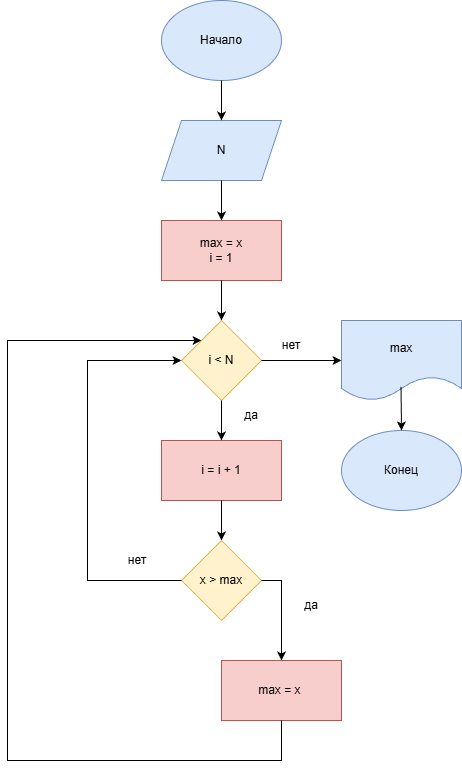

The diagram above was exported from draw.io. Its source (the exported page's mxGraphModel, read from the mxfile embedded in the PNG):
<mxGraphModel dx="1407" dy="833" grid="1" gridSize="10" guides="1" tooltips="1" connect="1" arrows="1" fold="1" page="1" pageScale="1" pageWidth="827" pageHeight="1169" math="0" shadow="0">
  <root>
    <mxCell id="0" />
    <mxCell id="1" parent="0" />
    <mxCell id="NKPeNvAoADrWhCyy1NOQ-1" parent="1" style="ellipse;whiteSpace=wrap;html=1;fillColor=#dae8fc;strokeColor=#6c8ebf;" value="Начало" vertex="1">
      <mxGeometry height="80" width="120" x="354" y="40" as="geometry" />
    </mxCell>
    <mxCell id="NKPeNvAoADrWhCyy1NOQ-2" parent="1" style="shape=parallelogram;perimeter=parallelogramPerimeter;whiteSpace=wrap;html=1;fixedSize=1;fillColor=#dae8fc;strokeColor=#6c8ebf;" value="N" vertex="1">
      <mxGeometry height="60" width="120" x="354" y="160" as="geometry" />
    </mxCell>
    <mxCell id="NKPeNvAoADrWhCyy1NOQ-3" edge="1" parent="1" source="NKPeNvAoADrWhCyy1NOQ-1" style="endArrow=classic;html=1;rounded=0;exitX=0.5;exitY=1;exitDx=0;exitDy=0;entryX=0.5;entryY=0;entryDx=0;entryDy=0;" target="NKPeNvAoADrWhCyy1NOQ-2" value="">
      <mxGeometry height="50" relative="1" width="50" as="geometry">
        <mxPoint x="404" y="270" as="sourcePoint" />
        <mxPoint x="454" y="220" as="targetPoint" />
      </mxGeometry>
    </mxCell>
    <mxCell id="NKPeNvAoADrWhCyy1NOQ-4" parent="1" style="rounded=0;whiteSpace=wrap;html=1;fillColor=#f8cecc;strokeColor=#b85450;" value="max = x&lt;div&gt;i = 1&lt;/div&gt;" vertex="1">
      <mxGeometry height="60" width="120" x="354" y="260" as="geometry" />
    </mxCell>
    <mxCell id="NKPeNvAoADrWhCyy1NOQ-5" edge="1" parent="1" source="NKPeNvAoADrWhCyy1NOQ-2" style="endArrow=classic;html=1;rounded=0;exitX=0.5;exitY=1;exitDx=0;exitDy=0;entryX=0.5;entryY=0;entryDx=0;entryDy=0;" target="NKPeNvAoADrWhCyy1NOQ-4" value="">
      <mxGeometry height="50" relative="1" width="50" as="geometry">
        <mxPoint x="404" y="270" as="sourcePoint" />
        <mxPoint x="454" y="220" as="targetPoint" />
      </mxGeometry>
    </mxCell>
    <mxCell id="NKPeNvAoADrWhCyy1NOQ-6" parent="1" style="rhombus;whiteSpace=wrap;html=1;fillColor=#fff2cc;strokeColor=#d6b656;" value="i &amp;lt; N" vertex="1">
      <mxGeometry height="80" width="80" x="374" y="360" as="geometry" />
    </mxCell>
    <mxCell id="NKPeNvAoADrWhCyy1NOQ-7" edge="1" parent="1" source="NKPeNvAoADrWhCyy1NOQ-4" style="endArrow=classic;html=1;rounded=0;exitX=0.5;exitY=1;exitDx=0;exitDy=0;entryX=0.5;entryY=0;entryDx=0;entryDy=0;" target="NKPeNvAoADrWhCyy1NOQ-6" value="">
      <mxGeometry height="50" relative="1" width="50" as="geometry">
        <mxPoint x="404" y="470" as="sourcePoint" />
        <mxPoint x="454" y="420" as="targetPoint" />
      </mxGeometry>
    </mxCell>
    <mxCell id="NKPeNvAoADrWhCyy1NOQ-8" parent="1" style="rounded=0;whiteSpace=wrap;html=1;fillColor=#f8cecc;strokeColor=#b85450;" value="i = i + 1" vertex="1">
      <mxGeometry height="60" width="120" x="354" y="480" as="geometry" />
    </mxCell>
    <mxCell id="NKPeNvAoADrWhCyy1NOQ-9" edge="1" parent="1" source="NKPeNvAoADrWhCyy1NOQ-6" style="endArrow=classic;html=1;rounded=0;exitX=0.5;exitY=1;exitDx=0;exitDy=0;entryX=0.5;entryY=0;entryDx=0;entryDy=0;" target="NKPeNvAoADrWhCyy1NOQ-8" value="">
      <mxGeometry height="50" relative="1" width="50" as="geometry">
        <mxPoint x="400" y="520" as="sourcePoint" />
        <mxPoint x="450" y="470" as="targetPoint" />
      </mxGeometry>
    </mxCell>
    <mxCell id="NKPeNvAoADrWhCyy1NOQ-10" parent="1" style="text;html=1;whiteSpace=wrap;strokeColor=none;fillColor=none;align=center;verticalAlign=middle;rounded=0;" value="да" vertex="1">
      <mxGeometry height="30" width="60" x="414" y="440" as="geometry" />
    </mxCell>
    <mxCell id="NKPeNvAoADrWhCyy1NOQ-11" parent="1" style="rhombus;whiteSpace=wrap;html=1;fillColor=#fff2cc;strokeColor=#d6b656;" value="x &amp;gt; max" vertex="1">
      <mxGeometry height="80" width="80" x="374" y="580" as="geometry" />
    </mxCell>
    <mxCell id="NKPeNvAoADrWhCyy1NOQ-12" edge="1" parent="1" source="NKPeNvAoADrWhCyy1NOQ-8" style="endArrow=classic;html=1;rounded=0;exitX=0.5;exitY=1;exitDx=0;exitDy=0;entryX=0.5;entryY=0;entryDx=0;entryDy=0;" target="NKPeNvAoADrWhCyy1NOQ-11" value="">
      <mxGeometry height="50" relative="1" width="50" as="geometry">
        <mxPoint x="400" y="620" as="sourcePoint" />
        <mxPoint x="450" y="570" as="targetPoint" />
      </mxGeometry>
    </mxCell>
    <mxCell id="NKPeNvAoADrWhCyy1NOQ-13" edge="1" parent="1" source="NKPeNvAoADrWhCyy1NOQ-11" style="endArrow=classic;html=1;rounded=0;exitX=0;exitY=0.5;exitDx=0;exitDy=0;entryX=0;entryY=0.5;entryDx=0;entryDy=0;" target="NKPeNvAoADrWhCyy1NOQ-6" value="">
      <mxGeometry height="50" relative="1" width="50" as="geometry">
        <Array as="points">
          <mxPoint x="280" y="620" />
          <mxPoint x="280" y="400" />
        </Array>
        <mxPoint x="400" y="620" as="sourcePoint" />
        <mxPoint x="280" y="400" as="targetPoint" />
      </mxGeometry>
    </mxCell>
    <mxCell id="NKPeNvAoADrWhCyy1NOQ-14" parent="1" style="text;html=1;whiteSpace=wrap;strokeColor=none;fillColor=none;align=center;verticalAlign=middle;rounded=0;" value="нет" vertex="1">
      <mxGeometry height="30" width="60" x="300" y="585" as="geometry" />
    </mxCell>
    <mxCell id="NKPeNvAoADrWhCyy1NOQ-15" parent="1" style="rounded=0;whiteSpace=wrap;html=1;fillColor=#f8cecc;strokeColor=#b85450;" value="max = x&amp;nbsp;" vertex="1">
      <mxGeometry height="60" width="120" x="414" y="700" as="geometry" />
    </mxCell>
    <mxCell id="NKPeNvAoADrWhCyy1NOQ-16" edge="1" parent="1" source="NKPeNvAoADrWhCyy1NOQ-11" style="endArrow=classic;html=1;rounded=0;exitX=1;exitY=0.5;exitDx=0;exitDy=0;entryX=0.5;entryY=0;entryDx=0;entryDy=0;" target="NKPeNvAoADrWhCyy1NOQ-15" value="">
      <mxGeometry height="50" relative="1" width="50" as="geometry">
        <Array as="points">
          <mxPoint x="474" y="620" />
        </Array>
        <mxPoint x="400" y="620" as="sourcePoint" />
        <mxPoint x="450" y="570" as="targetPoint" />
      </mxGeometry>
    </mxCell>
    <mxCell id="NKPeNvAoADrWhCyy1NOQ-17" parent="1" style="text;html=1;whiteSpace=wrap;strokeColor=none;fillColor=none;align=center;verticalAlign=middle;rounded=0;" value="да" vertex="1">
      <mxGeometry height="30" width="60" x="474" y="630" as="geometry" />
    </mxCell>
    <mxCell id="NKPeNvAoADrWhCyy1NOQ-18" edge="1" parent="1" source="NKPeNvAoADrWhCyy1NOQ-15" style="endArrow=classic;html=1;rounded=0;exitX=0.5;exitY=1;exitDx=0;exitDy=0;entryX=0;entryY=0;entryDx=0;entryDy=0;" target="NKPeNvAoADrWhCyy1NOQ-6" value="">
      <mxGeometry height="50" relative="1" width="50" as="geometry">
        <Array as="points">
          <mxPoint x="474" y="800" />
          <mxPoint x="200" y="800" />
          <mxPoint x="200" y="380" />
        </Array>
        <mxPoint x="400" y="720" as="sourcePoint" />
        <mxPoint x="200" y="370" as="targetPoint" />
      </mxGeometry>
    </mxCell>
    <mxCell id="NKPeNvAoADrWhCyy1NOQ-20" parent="1" style="shape=document;whiteSpace=wrap;html=1;boundedLbl=1;fillColor=#dae8fc;strokeColor=#6c8ebf;" value="max" vertex="1">
      <mxGeometry height="80" width="120" x="534" y="360" as="geometry" />
    </mxCell>
    <mxCell id="NKPeNvAoADrWhCyy1NOQ-21" edge="1" parent="1" source="NKPeNvAoADrWhCyy1NOQ-6" style="endArrow=classic;html=1;rounded=0;entryX=0;entryY=0.5;entryDx=0;entryDy=0;exitX=1;exitY=0.5;exitDx=0;exitDy=0;" target="NKPeNvAoADrWhCyy1NOQ-20" value="">
      <mxGeometry height="50" relative="1" width="50" as="geometry">
        <mxPoint x="470" y="400" as="sourcePoint" />
        <mxPoint x="450" y="350" as="targetPoint" />
      </mxGeometry>
    </mxCell>
    <mxCell id="NKPeNvAoADrWhCyy1NOQ-22" parent="1" style="text;html=1;whiteSpace=wrap;strokeColor=none;fillColor=none;align=center;verticalAlign=middle;rounded=0;" value="нет" vertex="1">
      <mxGeometry height="30" width="60" x="454" y="370" as="geometry" />
    </mxCell>
    <mxCell id="NKPeNvAoADrWhCyy1NOQ-23" parent="1" style="ellipse;whiteSpace=wrap;html=1;fillColor=#dae8fc;strokeColor=#6c8ebf;" value="Конец" vertex="1">
      <mxGeometry height="80" width="120" x="534" y="470" as="geometry" />
    </mxCell>
    <mxCell id="NKPeNvAoADrWhCyy1NOQ-24" edge="1" parent="1" source="NKPeNvAoADrWhCyy1NOQ-20" style="endArrow=classic;html=1;rounded=0;entryX=0.5;entryY=0;entryDx=0;entryDy=0;exitX=0.496;exitY=0.829;exitDx=0;exitDy=0;exitPerimeter=0;" target="NKPeNvAoADrWhCyy1NOQ-23" value="">
      <mxGeometry height="50" relative="1" width="50" as="geometry">
        <mxPoint x="400" y="500" as="sourcePoint" />
        <mxPoint x="450" y="450" as="targetPoint" />
      </mxGeometry>
    </mxCell>
  </root>
</mxGraphModel>